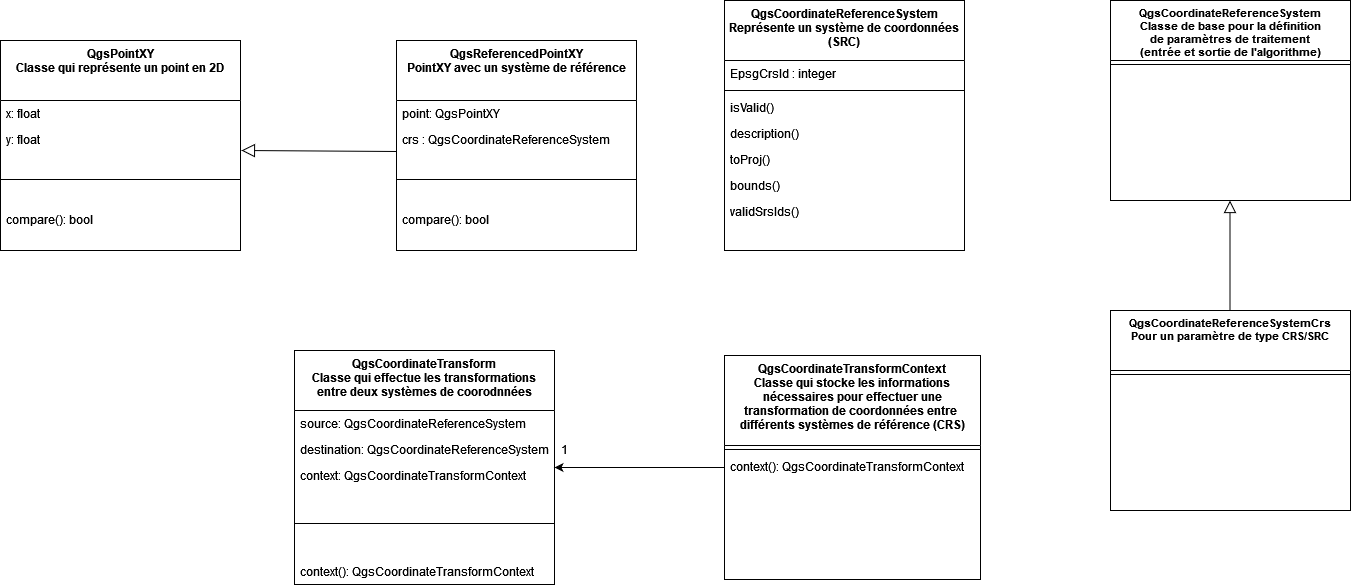

The diagram above was exported from draw.io. Its source (the exported page's mxGraphModel, read from the mxfile embedded in the PNG):
<mxGraphModel dx="2261" dy="782" grid="1" gridSize="10" guides="1" tooltips="1" connect="1" arrows="1" fold="1" page="1" pageScale="1" pageWidth="827" pageHeight="1169" math="0" shadow="0">
  <root>
    <mxCell id="WIyWlLk6GJQsqaUBKTNV-0" />
    <mxCell id="WIyWlLk6GJQsqaUBKTNV-1" parent="WIyWlLk6GJQsqaUBKTNV-0" />
    <mxCell id="8umM4S3eTvVbXrdXFBFt-0" value="QgsCoordinateReferenceSystem&#10;Représente un système de coordonnées &#10;(SRC)&#10;" style="swimlane;fontStyle=1;align=center;verticalAlign=top;childLayout=stackLayout;horizontal=1;startSize=60;horizontalStack=0;resizeParent=1;resizeLast=0;collapsible=1;marginBottom=0;rounded=0;shadow=0;strokeWidth=1;fontSize=12;" parent="WIyWlLk6GJQsqaUBKTNV-1" vertex="1">
      <mxGeometry x="174" y="40" width="240" height="250" as="geometry">
        <mxRectangle x="230" y="140" width="160" height="26" as="alternateBounds" />
      </mxGeometry>
    </mxCell>
    <mxCell id="8umM4S3eTvVbXrdXFBFt-2" value="EpsgCrsId : integer&#10;" style="text;align=left;verticalAlign=top;spacingLeft=4;spacingRight=4;overflow=hidden;rotatable=0;points=[[0,0.5],[1,0.5]];portConstraint=eastwest;rounded=0;shadow=0;html=0;" parent="8umM4S3eTvVbXrdXFBFt-0" vertex="1">
      <mxGeometry y="60" width="240" height="26" as="geometry" />
    </mxCell>
    <mxCell id="8umM4S3eTvVbXrdXFBFt-4" value="" style="line;html=1;strokeWidth=1;align=left;verticalAlign=middle;spacingTop=-1;spacingLeft=3;spacingRight=3;rotatable=0;labelPosition=right;points=[];portConstraint=eastwest;" parent="8umM4S3eTvVbXrdXFBFt-0" vertex="1">
      <mxGeometry y="86" width="240" height="8" as="geometry" />
    </mxCell>
    <mxCell id="8umM4S3eTvVbXrdXFBFt-5" value="isValid()" style="text;align=left;verticalAlign=top;spacingLeft=4;spacingRight=4;overflow=hidden;rotatable=0;points=[[0,0.5],[1,0.5]];portConstraint=eastwest;" parent="8umM4S3eTvVbXrdXFBFt-0" vertex="1">
      <mxGeometry y="94" width="240" height="26" as="geometry" />
    </mxCell>
    <mxCell id="8umM4S3eTvVbXrdXFBFt-3" value="description()" style="text;align=left;verticalAlign=top;spacingLeft=4;spacingRight=4;overflow=hidden;rotatable=0;points=[[0,0.5],[1,0.5]];portConstraint=eastwest;rounded=0;shadow=0;html=0;" parent="8umM4S3eTvVbXrdXFBFt-0" vertex="1">
      <mxGeometry y="120" width="240" height="26" as="geometry" />
    </mxCell>
    <mxCell id="8umM4S3eTvVbXrdXFBFt-6" value="toProj()" style="text;align=left;verticalAlign=top;spacingLeft=4;spacingRight=4;overflow=hidden;rotatable=0;points=[[0,0.5],[1,0.5]];portConstraint=eastwest;rounded=0;shadow=0;html=0;" parent="8umM4S3eTvVbXrdXFBFt-0" vertex="1">
      <mxGeometry y="146" width="240" height="26" as="geometry" />
    </mxCell>
    <mxCell id="8umM4S3eTvVbXrdXFBFt-14" value="bounds()" style="text;align=left;verticalAlign=top;spacingLeft=4;spacingRight=4;overflow=hidden;rotatable=0;points=[[0,0.5],[1,0.5]];portConstraint=eastwest;rounded=0;shadow=0;html=0;" parent="8umM4S3eTvVbXrdXFBFt-0" vertex="1">
      <mxGeometry y="172" width="240" height="26" as="geometry" />
    </mxCell>
    <mxCell id="iOWSZD0LCAcXLkf1F0MI-0" value="validSrsIds() " style="text;align=left;verticalAlign=top;spacingLeft=4;spacingRight=4;overflow=hidden;rotatable=0;points=[[0,0.5],[1,0.5]];portConstraint=eastwest;rounded=0;shadow=0;html=0;" vertex="1" parent="8umM4S3eTvVbXrdXFBFt-0">
      <mxGeometry y="198" width="240" height="26" as="geometry" />
    </mxCell>
    <mxCell id="8umM4S3eTvVbXrdXFBFt-8" value="QgsCoordinateReferenceSystem&#10;Classe de base pour la définition &#10;de paramètres de traitement &#10;(entrée et sortie de l'algorithme)&#10;" style="swimlane;fontStyle=1;align=center;verticalAlign=top;childLayout=stackLayout;horizontal=1;startSize=60;horizontalStack=0;resizeParent=1;resizeLast=0;collapsible=1;marginBottom=0;rounded=0;shadow=0;strokeWidth=1;fontSize=11;" parent="WIyWlLk6GJQsqaUBKTNV-1" vertex="1">
      <mxGeometry x="560" y="40" width="240" height="200" as="geometry">
        <mxRectangle x="230" y="140" width="160" height="26" as="alternateBounds" />
      </mxGeometry>
    </mxCell>
    <mxCell id="8umM4S3eTvVbXrdXFBFt-10" value="" style="line;html=1;strokeWidth=1;align=left;verticalAlign=middle;spacingTop=-1;spacingLeft=3;spacingRight=3;rotatable=0;labelPosition=right;points=[];portConstraint=eastwest;" parent="8umM4S3eTvVbXrdXFBFt-8" vertex="1">
      <mxGeometry y="60" width="240" height="8" as="geometry" />
    </mxCell>
    <mxCell id="iOWSZD0LCAcXLkf1F0MI-3" value="" style="endArrow=block;endSize=10;endFill=0;shadow=0;strokeWidth=1;rounded=0;curved=0;edgeStyle=elbowEdgeStyle;elbow=vertical;" edge="1" parent="WIyWlLk6GJQsqaUBKTNV-1">
      <mxGeometry width="160" relative="1" as="geometry">
        <mxPoint x="679.5" y="350" as="sourcePoint" />
        <mxPoint x="679.5" y="240" as="targetPoint" />
        <Array as="points">
          <mxPoint x="731.5" y="300" />
        </Array>
      </mxGeometry>
    </mxCell>
    <mxCell id="iOWSZD0LCAcXLkf1F0MI-5" value="QgsCoordinateReferenceSystemCrs&#10;Pour un paramètre de type CRS/SRC&#10;" style="swimlane;fontStyle=1;align=center;verticalAlign=top;childLayout=stackLayout;horizontal=1;startSize=60;horizontalStack=0;resizeParent=1;resizeLast=0;collapsible=1;marginBottom=0;rounded=0;shadow=0;strokeWidth=1;fontSize=11;" vertex="1" parent="WIyWlLk6GJQsqaUBKTNV-1">
      <mxGeometry x="560" y="350" width="240" height="200" as="geometry">
        <mxRectangle x="230" y="140" width="160" height="26" as="alternateBounds" />
      </mxGeometry>
    </mxCell>
    <mxCell id="iOWSZD0LCAcXLkf1F0MI-7" value="" style="line;html=1;strokeWidth=1;align=left;verticalAlign=middle;spacingTop=-1;spacingLeft=3;spacingRight=3;rotatable=0;labelPosition=right;points=[];portConstraint=eastwest;" vertex="1" parent="iOWSZD0LCAcXLkf1F0MI-5">
      <mxGeometry y="60" width="240" height="8" as="geometry" />
    </mxCell>
    <mxCell id="iOWSZD0LCAcXLkf1F0MI-11" value="QgsCoordinateTransform&#10;Classe qui effectue les transformations &#10;entre deux systèmes de coorodnnées&#10;" style="swimlane;fontStyle=1;align=center;verticalAlign=top;childLayout=stackLayout;horizontal=1;startSize=60;horizontalStack=0;resizeParent=1;resizeLast=0;collapsible=1;marginBottom=0;rounded=0;shadow=0;strokeWidth=1;fontSize=12;" vertex="1" parent="WIyWlLk6GJQsqaUBKTNV-1">
      <mxGeometry x="-256" y="390" width="260" height="234" as="geometry">
        <mxRectangle x="230" y="140" width="160" height="26" as="alternateBounds" />
      </mxGeometry>
    </mxCell>
    <mxCell id="iOWSZD0LCAcXLkf1F0MI-24" value="source: QgsCoordinateReferenceSystem " style="text;align=left;verticalAlign=top;spacingLeft=4;spacingRight=4;overflow=hidden;rotatable=0;points=[[0,0.5],[1,0.5]];portConstraint=eastwest;rounded=0;shadow=0;html=0;" vertex="1" parent="iOWSZD0LCAcXLkf1F0MI-11">
      <mxGeometry y="60" width="260" height="26" as="geometry" />
    </mxCell>
    <mxCell id="iOWSZD0LCAcXLkf1F0MI-25" value="destination: QgsCoordinateReferenceSystem " style="text;align=left;verticalAlign=top;spacingLeft=4;spacingRight=4;overflow=hidden;rotatable=0;points=[[0,0.5],[1,0.5]];portConstraint=eastwest;rounded=0;shadow=0;html=0;" vertex="1" parent="iOWSZD0LCAcXLkf1F0MI-11">
      <mxGeometry y="86" width="260" height="26" as="geometry" />
    </mxCell>
    <mxCell id="iOWSZD0LCAcXLkf1F0MI-26" value="context: QgsCoordinateTransformContext " style="text;align=left;verticalAlign=top;spacingLeft=4;spacingRight=4;overflow=hidden;rotatable=0;points=[[0,0.5],[1,0.5]];portConstraint=eastwest;rounded=0;shadow=0;html=0;" vertex="1" parent="iOWSZD0LCAcXLkf1F0MI-11">
      <mxGeometry y="112" width="260" height="26" as="geometry" />
    </mxCell>
    <mxCell id="iOWSZD0LCAcXLkf1F0MI-13" value="" style="line;html=1;strokeWidth=1;align=left;verticalAlign=middle;spacingTop=-1;spacingLeft=3;spacingRight=3;rotatable=0;labelPosition=right;points=[];portConstraint=eastwest;" vertex="1" parent="iOWSZD0LCAcXLkf1F0MI-11">
      <mxGeometry y="138" width="260" height="70" as="geometry" />
    </mxCell>
    <mxCell id="iOWSZD0LCAcXLkf1F0MI-17" value="context(): QgsCoordinateTransformContext" style="text;align=left;verticalAlign=top;spacingLeft=4;spacingRight=4;overflow=hidden;rotatable=0;points=[[0,0.5],[1,0.5]];portConstraint=eastwest;rounded=0;shadow=0;html=0;" vertex="1" parent="iOWSZD0LCAcXLkf1F0MI-11">
      <mxGeometry y="208" width="260" height="26" as="geometry" />
    </mxCell>
    <mxCell id="iOWSZD0LCAcXLkf1F0MI-19" value="QgsCoordinateTransformContext&#10;Classe qui stocke les informations &#10;nécessaires pour effectuer une &#10;transformation de coordonnées entre &#10;différents systèmes de référence (CRS)" style="swimlane;fontStyle=1;align=center;verticalAlign=top;childLayout=stackLayout;horizontal=1;startSize=90;horizontalStack=0;resizeParent=1;resizeLast=0;collapsible=1;marginBottom=0;rounded=0;shadow=0;strokeWidth=1;fontSize=12;" vertex="1" parent="WIyWlLk6GJQsqaUBKTNV-1">
      <mxGeometry x="174" y="395" width="256" height="224" as="geometry">
        <mxRectangle x="230" y="140" width="160" height="26" as="alternateBounds" />
      </mxGeometry>
    </mxCell>
    <mxCell id="iOWSZD0LCAcXLkf1F0MI-20" value="" style="line;html=1;strokeWidth=1;align=left;verticalAlign=middle;spacingTop=-1;spacingLeft=3;spacingRight=3;rotatable=0;labelPosition=right;points=[];portConstraint=eastwest;" vertex="1" parent="iOWSZD0LCAcXLkf1F0MI-19">
      <mxGeometry y="90" width="256" height="8" as="geometry" />
    </mxCell>
    <mxCell id="iOWSZD0LCAcXLkf1F0MI-21" value="context(): QgsCoordinateTransformContext" style="text;align=left;verticalAlign=top;spacingLeft=4;spacingRight=4;overflow=hidden;rotatable=0;points=[[0,0.5],[1,0.5]];portConstraint=eastwest;rounded=0;shadow=0;html=0;" vertex="1" parent="iOWSZD0LCAcXLkf1F0MI-19">
      <mxGeometry y="98" width="256" height="26" as="geometry" />
    </mxCell>
    <mxCell id="iOWSZD0LCAcXLkf1F0MI-22" value="" style="endArrow=classic;html=1;rounded=0;entryX=1;entryY=0.5;entryDx=0;entryDy=0;exitX=0;exitY=0.5;exitDx=0;exitDy=0;" edge="1" parent="WIyWlLk6GJQsqaUBKTNV-1" source="iOWSZD0LCAcXLkf1F0MI-19" target="iOWSZD0LCAcXLkf1F0MI-11">
      <mxGeometry width="50" height="50" relative="1" as="geometry">
        <mxPoint x="354" y="394" as="sourcePoint" />
        <mxPoint x="404" y="344" as="targetPoint" />
      </mxGeometry>
    </mxCell>
    <mxCell id="iOWSZD0LCAcXLkf1F0MI-23" value="1" style="text;html=1;align=center;verticalAlign=middle;whiteSpace=wrap;rounded=0;" vertex="1" parent="WIyWlLk6GJQsqaUBKTNV-1">
      <mxGeometry x="-16" y="474" width="60" height="30" as="geometry" />
    </mxCell>
    <mxCell id="iOWSZD0LCAcXLkf1F0MI-27" value="QgsPointXY&#10;Classe qui représente un point en 2D&#10;&#10;" style="swimlane;fontStyle=1;align=center;verticalAlign=top;childLayout=stackLayout;horizontal=1;startSize=60;horizontalStack=0;resizeParent=1;resizeLast=0;collapsible=1;marginBottom=0;rounded=0;shadow=0;strokeWidth=1;fontSize=12;" vertex="1" parent="WIyWlLk6GJQsqaUBKTNV-1">
      <mxGeometry x="-550" y="80" width="240" height="210" as="geometry">
        <mxRectangle x="230" y="140" width="160" height="26" as="alternateBounds" />
      </mxGeometry>
    </mxCell>
    <mxCell id="iOWSZD0LCAcXLkf1F0MI-28" value="x: float&#10;" style="text;align=left;verticalAlign=top;spacingLeft=4;spacingRight=4;overflow=hidden;rotatable=0;points=[[0,0.5],[1,0.5]];portConstraint=eastwest;rounded=0;shadow=0;html=0;" vertex="1" parent="iOWSZD0LCAcXLkf1F0MI-27">
      <mxGeometry y="60" width="240" height="26" as="geometry" />
    </mxCell>
    <mxCell id="iOWSZD0LCAcXLkf1F0MI-35" value="y: float&#10;" style="text;align=left;verticalAlign=top;spacingLeft=4;spacingRight=4;overflow=hidden;rotatable=0;points=[[0,0.5],[1,0.5]];portConstraint=eastwest;rounded=0;shadow=0;html=0;" vertex="1" parent="iOWSZD0LCAcXLkf1F0MI-27">
      <mxGeometry y="86" width="240" height="26" as="geometry" />
    </mxCell>
    <mxCell id="iOWSZD0LCAcXLkf1F0MI-29" value="" style="line;html=1;strokeWidth=1;align=left;verticalAlign=middle;spacingTop=-1;spacingLeft=3;spacingRight=3;rotatable=0;labelPosition=right;points=[];portConstraint=eastwest;" vertex="1" parent="iOWSZD0LCAcXLkf1F0MI-27">
      <mxGeometry y="112" width="240" height="54" as="geometry" />
    </mxCell>
    <mxCell id="iOWSZD0LCAcXLkf1F0MI-30" value="compare(): bool" style="text;align=left;verticalAlign=top;spacingLeft=4;spacingRight=4;overflow=hidden;rotatable=0;points=[[0,0.5],[1,0.5]];portConstraint=eastwest;" vertex="1" parent="iOWSZD0LCAcXLkf1F0MI-27">
      <mxGeometry y="166" width="240" height="26" as="geometry" />
    </mxCell>
    <mxCell id="iOWSZD0LCAcXLkf1F0MI-36" value="QgsReferencedPointXY&#10;PointXY avec un système de référence&#10;&#10;" style="swimlane;fontStyle=1;align=center;verticalAlign=top;childLayout=stackLayout;horizontal=1;startSize=60;horizontalStack=0;resizeParent=1;resizeLast=0;collapsible=1;marginBottom=0;rounded=0;shadow=0;strokeWidth=1;fontSize=12;" vertex="1" parent="WIyWlLk6GJQsqaUBKTNV-1">
      <mxGeometry x="-154" y="80" width="240" height="210" as="geometry">
        <mxRectangle x="230" y="140" width="160" height="26" as="alternateBounds" />
      </mxGeometry>
    </mxCell>
    <mxCell id="iOWSZD0LCAcXLkf1F0MI-37" value="point: QgsPointXY" style="text;align=left;verticalAlign=top;spacingLeft=4;spacingRight=4;overflow=hidden;rotatable=0;points=[[0,0.5],[1,0.5]];portConstraint=eastwest;rounded=0;shadow=0;html=0;" vertex="1" parent="iOWSZD0LCAcXLkf1F0MI-36">
      <mxGeometry y="60" width="240" height="26" as="geometry" />
    </mxCell>
    <mxCell id="iOWSZD0LCAcXLkf1F0MI-38" value="crs : QgsCoordinateReferenceSystem" style="text;align=left;verticalAlign=top;spacingLeft=4;spacingRight=4;overflow=hidden;rotatable=0;points=[[0,0.5],[1,0.5]];portConstraint=eastwest;rounded=0;shadow=0;html=0;" vertex="1" parent="iOWSZD0LCAcXLkf1F0MI-36">
      <mxGeometry y="86" width="240" height="26" as="geometry" />
    </mxCell>
    <mxCell id="iOWSZD0LCAcXLkf1F0MI-39" value="" style="line;html=1;strokeWidth=1;align=left;verticalAlign=middle;spacingTop=-1;spacingLeft=3;spacingRight=3;rotatable=0;labelPosition=right;points=[];portConstraint=eastwest;" vertex="1" parent="iOWSZD0LCAcXLkf1F0MI-36">
      <mxGeometry y="112" width="240" height="54" as="geometry" />
    </mxCell>
    <mxCell id="iOWSZD0LCAcXLkf1F0MI-40" value="compare(): bool" style="text;align=left;verticalAlign=top;spacingLeft=4;spacingRight=4;overflow=hidden;rotatable=0;points=[[0,0.5],[1,0.5]];portConstraint=eastwest;" vertex="1" parent="iOWSZD0LCAcXLkf1F0MI-36">
      <mxGeometry y="166" width="240" height="26" as="geometry" />
    </mxCell>
    <mxCell id="iOWSZD0LCAcXLkf1F0MI-45" value="" style="endArrow=block;html=1;rounded=0;entryX=1;entryY=0.5;entryDx=0;entryDy=0;exitX=-0.004;exitY=0.769;exitDx=0;exitDy=0;exitPerimeter=0;endFill=0;endSize=11;" edge="1" parent="WIyWlLk6GJQsqaUBKTNV-1">
      <mxGeometry width="50" height="50" relative="1" as="geometry">
        <mxPoint x="-154.00000000000003" y="190.99399999999991" as="sourcePoint" />
        <mxPoint x="-309.04" y="190" as="targetPoint" />
      </mxGeometry>
    </mxCell>
  </root>
</mxGraphModel>